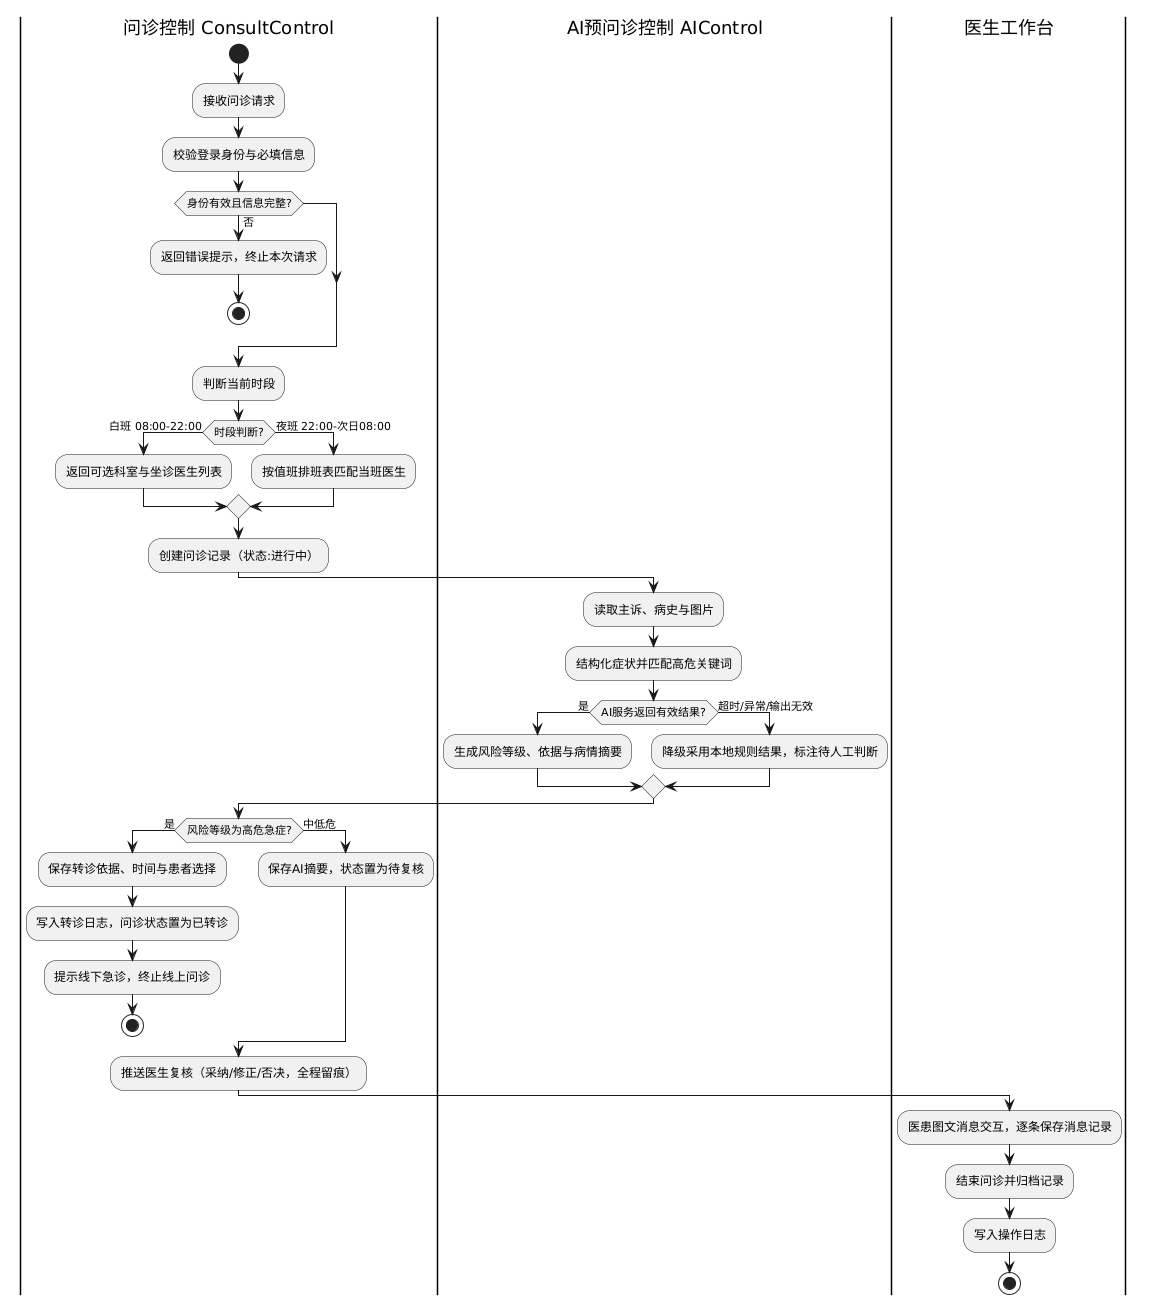

The diagram above was rendered by PlantUML. Its source (embedded in the PNG):
@startuml
|问诊控制 ConsultControl|
start
:接收问诊请求;
:校验登录身份与必填信息;
if (身份有效且信息完整?) then (否)
  :返回错误提示，终止本次请求;
  stop
endif
:判断当前时段;
if (时段判断?) then (白班 08:00-22:00)
  :返回可选科室与坐诊医生列表;
else (夜班 22:00-次日08:00)
  :按值班排班表匹配当班医生;
endif
:创建问诊记录（状态:进行中）;

|AI预问诊控制 AIControl|
:读取主诉、病史与图片;
:结构化症状并匹配高危关键词;
if (AI服务返回有效结果?) then (是)
  :生成风险等级、依据与病情摘要;
else (超时/异常/输出无效)
  :降级采用本地规则结果，标注待人工判断;
endif

|问诊控制 ConsultControl|
if (风险等级为高危急症?) then (是)
  :保存转诊依据、时间与患者选择;
  :写入转诊日志，问诊状态置为已转诊;
  :提示线下急诊，终止线上问诊;
  stop
else (中低危)
  :保存AI摘要，状态置为待复核;
endif
:推送医生复核（采纳/修正/否决，全程留痕）;
|医生工作台|
:医患图文消息交互，逐条保存消息记录;
:结束问诊并归档记录;
:写入操作日志;
stop
@enduml